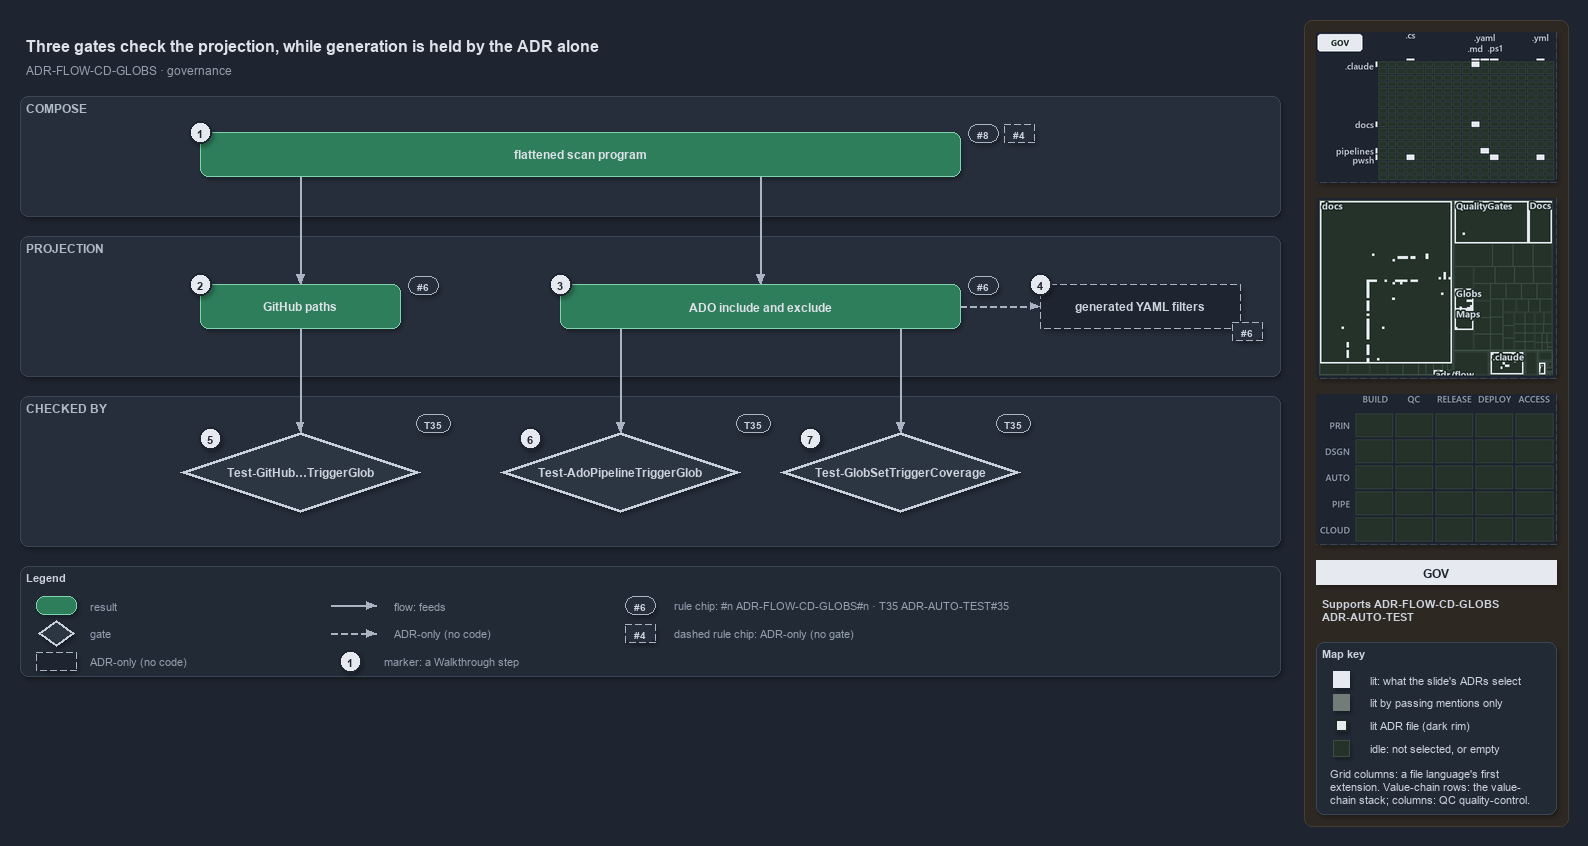

The diagram above was exported from draw.io. Its source (the exported page's mxGraphModel, read from the mxfile embedded in the PNG):
<mxGraphModel dx="1024" dy="768" grid="0" gridSize="10" guides="1" tooltips="1" connect="1" arrows="1" fold="1" page="1" pageScale="1" pageWidth="1572" pageHeight="700" background="#1E2430" math="0" shadow="1">
  <root>
    <mxCell id="0" />
    <mxCell id="1" parent="0" />
    <mxCell id="sidebar-bg" value="" style="rounded=1;arcSize=2;html=1;fillColor=#2E2823;strokeColor=#453C33;shadow=0;" vertex="1" parent="1">
      <mxGeometry x="1304" y="4" width="264" height="806" as="geometry" />
    </mxCell>
    <mxCell id="title" value="Three gates check the projection, while generation is held by the ADR alone" style="text;html=1;align=left;verticalAlign=middle;fontSize=16;fontStyle=1;fontColor=#DDE2E9;" vertex="1" parent="1">
      <mxGeometry x="20" y="14" width="1260" height="30" as="geometry" />
    </mxCell>
    <mxCell id="subtitle" value="ADR-FLOW-CD-GLOBS &amp;#183; governance" style="text;html=1;align=left;verticalAlign=middle;fontSize=12;fontColor=#949FAE;" vertex="1" parent="1">
      <mxGeometry x="20" y="44" width="1240" height="20" as="geometry" />
    </mxCell>
    <mxCell id="band-compose" value="COMPOSE" style="rounded=1;html=1;arcSize=3;fillColor=#262E3B;strokeColor=#3A4555;verticalAlign=top;align=left;spacingLeft=8;fontStyle=1;fontSize=12;fontColor=#B0BAC7;" vertex="1" parent="1">
      <mxGeometry x="20" y="80" width="1260" height="120" as="geometry" />
    </mxCell>
    <mxCell id="band-projection" value="PROJECTION" style="rounded=1;html=1;arcSize=3;fillColor=#262E3B;strokeColor=#3A4555;verticalAlign=top;align=left;spacingLeft=8;fontStyle=1;fontSize=12;fontColor=#B0BAC7;" vertex="1" parent="1">
      <mxGeometry x="20" y="220" width="1260" height="140" as="geometry" />
    </mxCell>
    <mxCell id="band-checked" value="CHECKED BY" style="rounded=1;html=1;arcSize=3;fillColor=#262E3B;strokeColor=#3A4555;verticalAlign=top;align=left;spacingLeft=8;fontStyle=1;fontSize=12;fontColor=#B0BAC7;" vertex="1" parent="1">
      <mxGeometry x="20" y="380" width="1260" height="150" as="geometry" />
    </mxCell>
    <mxCell id="r-program" value="&lt;b&gt;flattened scan program&lt;/b&gt;" style="rounded=1;whiteSpace=wrap;html=1;arcSize=20;fillColor=#2E7D5B;strokeColor=#7FD3AE;fontColor=#DDE2E9;fontSize=12;" vertex="1" parent="1">
      <mxGeometry x="200" y="116" width="760" height="44" as="geometry" />
    </mxCell>
    <mxCell id="chip-8" value="#8" style="rounded=1;arcSize=50;whiteSpace=wrap;html=1;fillColor=#262E3B;strokeColor=#AAB4C3;fontColor=#CDD3DC;fontStyle=1;fontSize=10.5;" vertex="1" parent="1">
      <mxGeometry x="968" y="108" width="30" height="18" as="geometry" />
    </mxCell>
    <mxCell id="chip-4" value="#4" style="rounded=1;arcSize=50;whiteSpace=wrap;html=1;fillColor=#262E3B;strokeColor=#AAB4C3;fontColor=#CDD3DC;fontStyle=1;fontSize=10.5;dashed=1;" vertex="1" parent="1">
      <mxGeometry x="1004" y="108" width="30" height="18" as="geometry" />
    </mxCell>
    <mxCell id="r-github" value="&lt;b&gt;GitHub paths&lt;/b&gt;" style="rounded=1;whiteSpace=wrap;html=1;arcSize=20;fillColor=#2E7D5B;strokeColor=#7FD3AE;fontColor=#DDE2E9;fontSize=12;" vertex="1" parent="1">
      <mxGeometry x="200" y="268" width="200" height="44" as="geometry" />
    </mxCell>
    <mxCell id="r-ado" value="&lt;b&gt;ADO include and exclude&lt;/b&gt;" style="rounded=1;whiteSpace=wrap;html=1;arcSize=20;fillColor=#2E7D5B;strokeColor=#7FD3AE;fontColor=#DDE2E9;fontSize=12;" vertex="1" parent="1">
      <mxGeometry x="560" y="268" width="400" height="44" as="geometry" />
    </mxCell>
    <mxCell id="a-generated" value="&lt;b&gt;generated YAML filters&lt;/b&gt;" style="rounded=1;whiteSpace=wrap;html=1;arcSize=20;fillColor=#1E2430;strokeColor=#AAB4C3;dashed=1;fontColor=#CDD3DC;fontSize=12;" vertex="1" parent="1">
      <mxGeometry x="1040" y="268" width="200" height="44" as="geometry" />
    </mxCell>
    <mxCell id="chip-6a" value="#6" style="rounded=1;arcSize=50;whiteSpace=wrap;html=1;fillColor=#262E3B;strokeColor=#AAB4C3;fontColor=#CDD3DC;fontStyle=1;fontSize=10.5;" vertex="1" parent="1">
      <mxGeometry x="408" y="260" width="30" height="18" as="geometry" />
    </mxCell>
    <mxCell id="chip-6b" value="#6" style="rounded=1;arcSize=50;whiteSpace=wrap;html=1;fillColor=#262E3B;strokeColor=#AAB4C3;fontColor=#CDD3DC;fontStyle=1;fontSize=10.5;" vertex="1" parent="1">
      <mxGeometry x="968" y="260" width="30" height="18" as="geometry" />
    </mxCell>
    <mxCell id="chip-6c" value="#6" style="rounded=1;arcSize=50;whiteSpace=wrap;html=1;fillColor=#262E3B;strokeColor=#AAB4C3;fontColor=#CDD3DC;fontStyle=1;fontSize=10.5;dashed=1;" vertex="1" parent="1">
      <mxGeometry x="1232" y="306" width="30" height="18" as="geometry" />
    </mxCell>
    <mxCell id="p-program-gh" value="" style="text;html=1;strokeColor=none;fillColor=none;" vertex="1" parent="1">
      <mxGeometry x="300" y="160" width="1" height="1" as="geometry" />
    </mxCell>
    <mxCell id="p-program-ado" value="" style="text;html=1;strokeColor=none;fillColor=none;" vertex="1" parent="1">
      <mxGeometry x="760" y="160" width="1" height="1" as="geometry" />
    </mxCell>
    <mxCell id="e-program-github" value="" style="edgeStyle=orthogonalEdgeStyle;rounded=1;html=1;fontSize=10;fontColor=#CDD3DC;endArrow=block;strokeColor=#AAB4C3;shadow=0;" edge="1" parent="1" source="p-program-gh" target="r-github">
      <mxGeometry relative="1" as="geometry" />
    </mxCell>
    <mxCell id="e-program-ado" value="" style="edgeStyle=orthogonalEdgeStyle;rounded=1;html=1;fontSize=10;fontColor=#CDD3DC;endArrow=block;strokeColor=#AAB4C3;shadow=0;" edge="1" parent="1" source="p-program-ado" target="r-ado">
      <mxGeometry relative="1" as="geometry" />
    </mxCell>
    <mxCell id="e-ado-generated" value="" style="edgeStyle=orthogonalEdgeStyle;rounded=1;html=1;fontSize=10;fontColor=#CDD3DC;endArrow=block;strokeColor=#AAB4C3;shadow=0;dashed=1;" edge="1" parent="1" source="r-ado" target="a-generated">
      <mxGeometry relative="1" as="geometry" />
    </mxCell>
    <mxCell id="g-github" value="&lt;b&gt;Test-GitHub&amp;#8230;TriggerGlob&lt;/b&gt;" style="rhombus;whiteSpace=wrap;html=1;fillColor=#2C3542;strokeColor=#C7D0DB;strokeWidth=3;fontColor=#CDD3DC;fontSize=12;" vertex="1" parent="1">
      <mxGeometry x="180" y="416" width="240" height="80" as="geometry" />
    </mxCell>
    <mxCell id="g-ado" value="&lt;b&gt;Test-AdoPipelineTriggerGlob&lt;/b&gt;" style="rhombus;whiteSpace=wrap;html=1;fillColor=#2C3542;strokeColor=#C7D0DB;strokeWidth=3;fontColor=#CDD3DC;fontSize=12;" vertex="1" parent="1">
      <mxGeometry x="500" y="416" width="240" height="80" as="geometry" />
    </mxCell>
    <mxCell id="g-coverage" value="&lt;b&gt;Test-GlobSetTriggerCoverage&lt;/b&gt;" style="rhombus;whiteSpace=wrap;html=1;fillColor=#2C3542;strokeColor=#C7D0DB;strokeWidth=3;fontColor=#CDD3DC;fontSize=12;" vertex="1" parent="1">
      <mxGeometry x="780" y="416" width="240" height="80" as="geometry" />
    </mxCell>
    <mxCell id="chip-t1" value="T35" style="rounded=1;arcSize=50;whiteSpace=wrap;html=1;fillColor=#262E3B;strokeColor=#AAB4C3;fontColor=#CDD3DC;fontStyle=1;fontSize=10.5;" vertex="1" parent="1">
      <mxGeometry x="416" y="398" width="34" height="18" as="geometry" />
    </mxCell>
    <mxCell id="chip-t2" value="T35" style="rounded=1;arcSize=50;whiteSpace=wrap;html=1;fillColor=#262E3B;strokeColor=#AAB4C3;fontColor=#CDD3DC;fontStyle=1;fontSize=10.5;" vertex="1" parent="1">
      <mxGeometry x="736" y="398" width="34" height="18" as="geometry" />
    </mxCell>
    <mxCell id="chip-t3" value="T35" style="rounded=1;arcSize=50;whiteSpace=wrap;html=1;fillColor=#262E3B;strokeColor=#AAB4C3;fontColor=#CDD3DC;fontStyle=1;fontSize=10.5;" vertex="1" parent="1">
      <mxGeometry x="996" y="398" width="34" height="18" as="geometry" />
    </mxCell>
    <mxCell id="p-ado-b1" value="" style="text;html=1;strokeColor=none;fillColor=none;" vertex="1" parent="1">
      <mxGeometry x="620" y="312" width="1" height="1" as="geometry" />
    </mxCell>
    <mxCell id="p-ado-b2" value="" style="text;html=1;strokeColor=none;fillColor=none;" vertex="1" parent="1">
      <mxGeometry x="900" y="312" width="1" height="1" as="geometry" />
    </mxCell>
    <mxCell id="p-gado-top" value="" style="text;html=1;strokeColor=none;fillColor=none;" vertex="1" parent="1">
      <mxGeometry x="620" y="416" width="1" height="1" as="geometry" />
    </mxCell>
    <mxCell id="p-gcov-top" value="" style="text;html=1;strokeColor=none;fillColor=none;" vertex="1" parent="1">
      <mxGeometry x="900" y="416" width="1" height="1" as="geometry" />
    </mxCell>
    <mxCell id="e-github-gate" value="" style="edgeStyle=orthogonalEdgeStyle;rounded=1;html=1;fontSize=10;fontColor=#CDD3DC;endArrow=block;strokeColor=#AAB4C3;shadow=0;" edge="1" parent="1" source="r-github" target="g-github">
      <mxGeometry relative="1" as="geometry" />
    </mxCell>
    <mxCell id="e-ado-gate" value="" style="edgeStyle=orthogonalEdgeStyle;rounded=1;html=1;fontSize=10;fontColor=#CDD3DC;endArrow=block;strokeColor=#AAB4C3;shadow=0;" edge="1" parent="1" source="p-ado-b1" target="p-gado-top">
      <mxGeometry relative="1" as="geometry" />
    </mxCell>
    <mxCell id="e-ado-coverage" value="" style="edgeStyle=orthogonalEdgeStyle;rounded=1;html=1;fontSize=10;fontColor=#CDD3DC;endArrow=block;strokeColor=#AAB4C3;shadow=0;" edge="1" parent="1" source="p-ado-b2" target="p-gcov-top">
      <mxGeometry relative="1" as="geometry" />
    </mxCell>
    <mxCell id="mark-1" value="1" style="ellipse;html=1;fillColor=#E6EAF0;strokeColor=#1E2430;strokeWidth=2;fontColor=#1E2430;fontStyle=1;fontSize=11;" vertex="1" parent="1">
      <mxGeometry x="189" y="105" width="22" height="22" as="geometry" />
    </mxCell>
    <mxCell id="mark-2" value="2" style="ellipse;html=1;fillColor=#E6EAF0;strokeColor=#1E2430;strokeWidth=2;fontColor=#1E2430;fontStyle=1;fontSize=11;" vertex="1" parent="1">
      <mxGeometry x="189" y="257" width="22" height="22" as="geometry" />
    </mxCell>
    <mxCell id="mark-3" value="3" style="ellipse;html=1;fillColor=#E6EAF0;strokeColor=#1E2430;strokeWidth=2;fontColor=#1E2430;fontStyle=1;fontSize=11;" vertex="1" parent="1">
      <mxGeometry x="549" y="257" width="22" height="22" as="geometry" />
    </mxCell>
    <mxCell id="mark-4" value="4" style="ellipse;html=1;fillColor=#E6EAF0;strokeColor=#1E2430;strokeWidth=2;fontColor=#1E2430;fontStyle=1;fontSize=11;" vertex="1" parent="1">
      <mxGeometry x="1029" y="257" width="22" height="22" as="geometry" />
    </mxCell>
    <mxCell id="mark-5" value="5" style="ellipse;html=1;fillColor=#E6EAF0;strokeColor=#1E2430;strokeWidth=2;fontColor=#1E2430;fontStyle=1;fontSize=11;" vertex="1" parent="1">
      <mxGeometry x="199" y="411" width="22" height="22" as="geometry" />
    </mxCell>
    <mxCell id="mark-6" value="6" style="ellipse;html=1;fillColor=#E6EAF0;strokeColor=#1E2430;strokeWidth=2;fontColor=#1E2430;fontStyle=1;fontSize=11;" vertex="1" parent="1">
      <mxGeometry x="519" y="411" width="22" height="22" as="geometry" />
    </mxCell>
    <mxCell id="mark-7" value="7" style="ellipse;html=1;fillColor=#E6EAF0;strokeColor=#1E2430;strokeWidth=2;fontColor=#1E2430;fontStyle=1;fontSize=11;" vertex="1" parent="1">
      <mxGeometry x="799" y="411" width="22" height="22" as="geometry" />
    </mxCell>
    <mxCell id="legend" value="&lt;b&gt;Legend&lt;/b&gt;" style="rounded=1;whiteSpace=wrap;html=1;arcSize=6;fillColor=#222A36;strokeColor=#3A4555;align=left;verticalAlign=top;spacing=8;fontSize=11;fontColor=#CDD3DC;" vertex="1" parent="1">
      <mxGeometry x="20" y="550" width="1260" height="110" as="geometry" />
    </mxCell>
    <mxCell id="lg-0" value="" style="rounded=1;html=1;arcSize=20;fillColor=#2E7D5B;strokeColor=#7FD3AE;" vertex="1" parent="1">
      <mxGeometry x="36" y="580" width="40" height="18" as="geometry" />
    </mxCell>
    <mxCell id="lg-0-t" value="result" style="text;html=1;align=left;verticalAlign=middle;fontSize=11;fontColor=#949FAE;" vertex="1" parent="1">
      <mxGeometry x="84" y="579" width="270" height="20" as="geometry" />
    </mxCell>
    <mxCell id="lg-1" value="" style="rhombus;html=1;fillColor=#2C3542;strokeColor=#C7D0DB;strokeWidth=2;fontColor=#CDD3DC;" vertex="1" parent="1">
      <mxGeometry x="38" y="604" width="36" height="26" as="geometry" />
    </mxCell>
    <mxCell id="lg-1-t" value="gate" style="text;html=1;align=left;verticalAlign=middle;fontSize=11;fontColor=#949FAE;" vertex="1" parent="1">
      <mxGeometry x="84" y="607" width="270" height="20" as="geometry" />
    </mxCell>
    <mxCell id="lg-2" value="" style="rounded=1;html=1;arcSize=20;fillColor=#1E2430;strokeColor=#AAB4C3;dashed=1;" vertex="1" parent="1">
      <mxGeometry x="36" y="636" width="40" height="18" as="geometry" />
    </mxCell>
    <mxCell id="lg-2-t" value="ADR-only (no code)" style="text;html=1;align=left;verticalAlign=middle;fontSize=11;fontColor=#949FAE;" vertex="1" parent="1">
      <mxGeometry x="84" y="635" width="270" height="20" as="geometry" />
    </mxCell>
    <mxCell id="lg-3-a" value="" style="text;html=1;strokeColor=none;fillColor=none;" vertex="1" parent="1">
      <mxGeometry x="330" y="589" width="1" height="1" as="geometry" />
    </mxCell>
    <mxCell id="lg-3-b" value="" style="text;html=1;strokeColor=none;fillColor=none;" vertex="1" parent="1">
      <mxGeometry x="376" y="589" width="1" height="1" as="geometry" />
    </mxCell>
    <mxCell id="lg-3" value="" style="edgeStyle=orthogonalEdgeStyle;rounded=1;html=1;fontSize=10;fontColor=#CDD3DC;endArrow=block;strokeColor=#AAB4C3;shadow=0;" edge="1" parent="1" source="lg-3-a" target="lg-3-b">
      <mxGeometry relative="1" as="geometry" />
    </mxCell>
    <mxCell id="lg-3-t" value="flow: feeds" style="text;html=1;align=left;verticalAlign=middle;fontSize=11;fontColor=#949FAE;" vertex="1" parent="1">
      <mxGeometry x="388" y="579" width="260" height="20" as="geometry" />
    </mxCell>
    <mxCell id="lg-4-a" value="" style="text;html=1;strokeColor=none;fillColor=none;" vertex="1" parent="1">
      <mxGeometry x="330" y="617" width="1" height="1" as="geometry" />
    </mxCell>
    <mxCell id="lg-4-b" value="" style="text;html=1;strokeColor=none;fillColor=none;" vertex="1" parent="1">
      <mxGeometry x="376" y="617" width="1" height="1" as="geometry" />
    </mxCell>
    <mxCell id="lg-4" value="" style="edgeStyle=orthogonalEdgeStyle;rounded=1;html=1;fontSize=10;fontColor=#CDD3DC;endArrow=block;strokeColor=#AAB4C3;shadow=0;dashed=1;" edge="1" parent="1" source="lg-4-a" target="lg-4-b">
      <mxGeometry relative="1" as="geometry" />
    </mxCell>
    <mxCell id="lg-4-t" value="ADR-only (no code)" style="text;html=1;align=left;verticalAlign=middle;fontSize=11;fontColor=#949FAE;" vertex="1" parent="1">
      <mxGeometry x="388" y="607" width="260" height="20" as="geometry" />
    </mxCell>
    <mxCell id="lg-5" value="1" style="ellipse;html=1;fillColor=#E6EAF0;strokeColor=#1E2430;strokeWidth=2;fontColor=#1E2430;fontStyle=1;fontSize=11;" vertex="1" parent="1">
      <mxGeometry x="339" y="634" width="22" height="22" as="geometry" />
    </mxCell>
    <mxCell id="lg-5-t" value="marker: a Walkthrough step" style="text;html=1;align=left;verticalAlign=middle;fontSize=11;fontColor=#949FAE;" vertex="1" parent="1">
      <mxGeometry x="378" y="635" width="270" height="20" as="geometry" />
    </mxCell>
    <mxCell id="lg-6" value="#6" style="rounded=1;arcSize=50;whiteSpace=wrap;html=1;fillColor=#262E3B;strokeColor=#AAB4C3;fontColor=#CDD3DC;fontStyle=1;fontSize=10.5;" vertex="1" parent="1">
      <mxGeometry x="625" y="580" width="30" height="18" as="geometry" />
    </mxCell>
    <mxCell id="lg-6-t" value="rule chip: #n ADR-FLOW-CD-GLOBS#n &amp;#183; T35 ADR-AUTO-TEST#35" style="text;html=1;align=left;verticalAlign=middle;fontSize=11;fontColor=#949FAE;" vertex="1" parent="1">
      <mxGeometry x="668" y="579" width="270" height="20" as="geometry" />
    </mxCell>
    <mxCell id="lg-7" value="#4" style="rounded=1;arcSize=50;whiteSpace=wrap;html=1;fillColor=#262E3B;strokeColor=#AAB4C3;fontColor=#CDD3DC;fontStyle=1;fontSize=10.5;dashed=1;" vertex="1" parent="1">
      <mxGeometry x="625" y="608" width="30" height="18" as="geometry" />
    </mxCell>
    <mxCell id="lg-7-t" value="dashed rule chip: ADR-only (no gate)" style="text;html=1;align=left;verticalAlign=middle;fontSize=11;fontColor=#949FAE;" vertex="1" parent="1">
      <mxGeometry x="668" y="607" width="270" height="20" as="geometry" />
    </mxCell>
    <mxCell id="minimap-grid" value="" style="shape=image;imageAspect=0;rounded=1;arcSize=4;whiteSpace=wrap;html=1;fillColor=#262E3B;strokeColor=#3A4555;dashed=1;fontColor=#949FAE;fontSize=11;image=data:image/png,(base64 omitted: 11528 chars);" vertex="1" parent="1">
      <mxGeometry x="1316" y="16" width="240" height="150" as="geometry" />
    </mxCell>
    <mxCell id="minimap-tree" value="" style="shape=image;imageAspect=0;rounded=1;arcSize=4;whiteSpace=wrap;html=1;fillColor=#262E3B;strokeColor=#3A4555;dashed=1;fontColor=#949FAE;fontSize=11;image=data:image/png,(base64 omitted: 18232 chars);" vertex="1" parent="1">
      <mxGeometry x="1316" y="182" width="240" height="180" as="geometry" />
    </mxCell>
    <mxCell id="minimap-chain" value="" style="shape=image;imageAspect=0;rounded=1;arcSize=4;whiteSpace=wrap;html=1;fillColor=#262E3B;strokeColor=#3A4555;dashed=1;fontColor=#949FAE;fontSize=11;image=data:image/png,(base64 omitted: 11912 chars);" vertex="1" parent="1">
      <mxGeometry x="1316" y="378" width="240" height="150" as="geometry" />
    </mxCell>
    <mxCell id="lens-badge" value="GOV" style="rounded=0;whiteSpace=wrap;html=1;align=center;verticalAlign=middle;fontSize=12;fontStyle=1;fontColor=#1E2430;fillColor=#E6EAF0;strokeColor=none;" vertex="1" parent="1">
      <mxGeometry x="1316" y="544" width="240" height="24" as="geometry" />
    </mxCell>
    <mxCell id="supports" value="&lt;b&gt;Supports&lt;/b&gt; ADR-FLOW-CD-GLOBS&lt;br&gt;ADR-AUTO-TEST" style="text;html=1;whiteSpace=wrap;align=left;verticalAlign=top;fontSize=11;fontColor=#CDD3DC;" vertex="1" parent="1">
      <mxGeometry x="1316" y="576" width="240" height="38" as="geometry" />
    </mxCell>
    <mxCell id="mapkey" value="&lt;b&gt;Map key&lt;/b&gt;" style="rounded=1;arcSize=6;whiteSpace=wrap;html=1;align=left;verticalAlign=top;fontSize=11;fontColor=#CDD3DC;fillColor=#222A36;strokeColor=#3A4555;spacingLeft=8;spacingTop=2;" vertex="1" parent="1">
      <mxGeometry x="1316" y="626" width="240" height="172" as="geometry" />
    </mxCell>
    <mxCell id="mapkey-lit" value="" style="rounded=0;html=1;fillColor=#E6EAF0;strokeColor=#E6EAF0;" vertex="1" parent="1">
      <mxGeometry x="1333.0" y="655.0" width="16" height="16" as="geometry" />
    </mxCell>
    <mxCell id="mapkey-lit-text" value="lit: what the slide's ADRs select" style="text;html=1;align=left;verticalAlign=middle;fontSize=11;fontColor=#CDD3DC;" vertex="1" parent="1">
      <mxGeometry x="1364" y="653" width="184" height="20" as="geometry" />
    </mxCell>
    <mxCell id="mapkey-touched" value="" style="rounded=0;html=1;fillColor=#727C79;strokeColor=#727C79;" vertex="1" parent="1">
      <mxGeometry x="1333.0" y="678.0" width="16" height="16" as="geometry" />
    </mxCell>
    <mxCell id="mapkey-touched-text" value="lit by passing mentions only" style="text;html=1;align=left;verticalAlign=middle;fontSize=11;fontColor=#CDD3DC;" vertex="1" parent="1">
      <mxGeometry x="1364" y="676" width="184" height="20" as="geometry" />
    </mxCell>
    <mxCell id="mapkey-adr" value="" style="rounded=0;html=1;fillColor=#E6EAF0;strokeColor=#1C2A24;strokeWidth=2;" vertex="1" parent="1">
      <mxGeometry x="1335.0" y="703.0" width="12" height="12" as="geometry" />
    </mxCell>
    <mxCell id="mapkey-adr-text" value="lit ADR file (dark rim)" style="text;html=1;align=left;verticalAlign=middle;fontSize=11;fontColor=#CDD3DC;" vertex="1" parent="1">
      <mxGeometry x="1364" y="699" width="184" height="20" as="geometry" />
    </mxCell>
    <mxCell id="mapkey-idle" value="" style="rounded=0;html=1;fillColor=#243229;strokeColor=#3B4D43;" vertex="1" parent="1">
      <mxGeometry x="1333.0" y="724.0" width="16" height="16" as="geometry" />
    </mxCell>
    <mxCell id="mapkey-idle-text" value="idle: not selected, or empty" style="text;html=1;align=left;verticalAlign=middle;fontSize=11;fontColor=#CDD3DC;" vertex="1" parent="1">
      <mxGeometry x="1364" y="722" width="184" height="20" as="geometry" />
    </mxCell>
    <mxCell id="mapkey-codes" value="Grid columns: a file language's first&lt;br&gt;extension. Value-chain rows: the value-&lt;br&gt;chain stack; columns: QC quality-control." style="text;html=1;align=left;verticalAlign=top;whiteSpace=wrap;fontSize=11;fontColor=#CDD3DC;" vertex="1" parent="1">
      <mxGeometry x="1324" y="746" width="224" height="46" as="geometry" />
    </mxCell>
  </root>
</mxGraphModel>